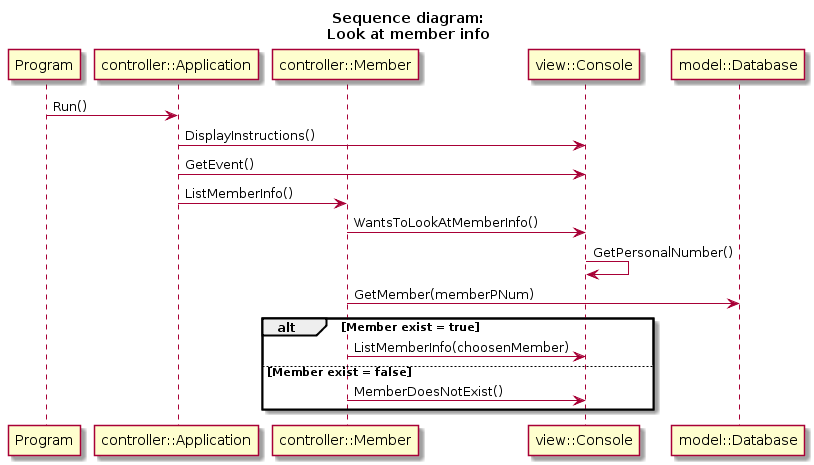

The diagram above was rendered by PlantUML. Its source (embedded in the PNG):
@startuml
title Sequence diagram:\nLook at member info
participant Program
participant "controller::Application"
participant "controller::Member"
participant "view::Console"
participant "model::Database"

Program -> "controller::Application": Run()
"controller::Application" -> "view::Console": DisplayInstructions()
"controller::Application" -> "view::Console": GetEvent()
"controller::Application" -> "controller::Member": ListMemberInfo()
"controller::Member" -> "view::Console": WantsToLookAtMemberInfo()
"view::Console" -> "view::Console": GetPersonalNumber()
"controller::Member" -> "model::Database": GetMember(memberPNum)

alt Member exist = true
    "controller::Member" -> "view::Console": ListMemberInfo(choosenMember)
else Member exist = false
    "controller::Member" -> "view::Console": MemberDoesNotExist()
end
@enduml